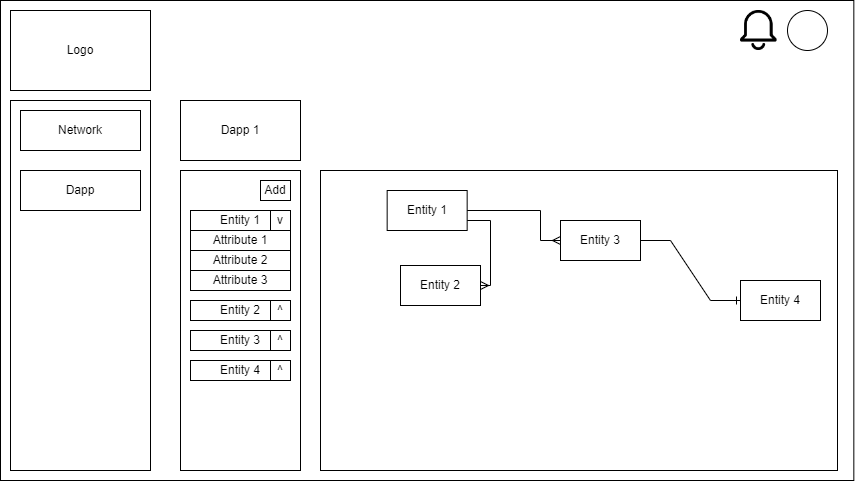

The diagram above was exported from draw.io. Its source (the exported page's mxGraphModel, read from the mxfile embedded in the PNG):
<mxGraphModel dx="1038" dy="489" grid="1" gridSize="10" guides="1" tooltips="1" connect="1" arrows="1" fold="1" page="1" pageScale="1" pageWidth="827" pageHeight="1169" math="0" shadow="0">
  <root>
    <mxCell id="0QFjopbCnQKckmC86RTu-0" />
    <mxCell id="0QFjopbCnQKckmC86RTu-1" parent="0QFjopbCnQKckmC86RTu-0" />
    <mxCell id="0QFjopbCnQKckmC86RTu-2" value="" style="rounded=0;whiteSpace=wrap;html=1;" vertex="1" parent="0QFjopbCnQKckmC86RTu-1">
      <mxGeometry x="190" y="70" width="853.33" height="480" as="geometry" />
    </mxCell>
    <mxCell id="0QFjopbCnQKckmC86RTu-3" value="" style="rounded=0;whiteSpace=wrap;html=1;" vertex="1" parent="0QFjopbCnQKckmC86RTu-1">
      <mxGeometry x="200" y="170" width="140" height="370" as="geometry" />
    </mxCell>
    <mxCell id="0QFjopbCnQKckmC86RTu-4" value="Logo" style="rounded=0;whiteSpace=wrap;html=1;" vertex="1" parent="0QFjopbCnQKckmC86RTu-1">
      <mxGeometry x="200" y="80" width="140" height="80" as="geometry" />
    </mxCell>
    <mxCell id="0QFjopbCnQKckmC86RTu-6" value="Network" style="rounded=0;whiteSpace=wrap;html=1;" vertex="1" parent="0QFjopbCnQKckmC86RTu-1">
      <mxGeometry x="210" y="180" width="120" height="40" as="geometry" />
    </mxCell>
    <mxCell id="0QFjopbCnQKckmC86RTu-7" value="Dapp" style="rounded=0;whiteSpace=wrap;html=1;" vertex="1" parent="0QFjopbCnQKckmC86RTu-1">
      <mxGeometry x="210" y="240" width="120" height="40" as="geometry" />
    </mxCell>
    <mxCell id="0QFjopbCnQKckmC86RTu-8" value="" style="ellipse;whiteSpace=wrap;html=1;aspect=fixed;" vertex="1" parent="0QFjopbCnQKckmC86RTu-1">
      <mxGeometry x="977" y="80" width="40" height="40" as="geometry" />
    </mxCell>
    <mxCell id="0QFjopbCnQKckmC86RTu-9" value="" style="shape=image;verticalLabelPosition=bottom;labelBackgroundColor=default;verticalAlign=top;aspect=fixed;imageAspect=0;image=http://cdn.onlinewebfonts.com/svg/img_308601.png;" vertex="1" parent="0QFjopbCnQKckmC86RTu-1">
      <mxGeometry x="930" y="80" width="36.61" height="40" as="geometry" />
    </mxCell>
    <mxCell id="0QFjopbCnQKckmC86RTu-12" value="Dapp 1" style="rounded=0;whiteSpace=wrap;html=1;" vertex="1" parent="0QFjopbCnQKckmC86RTu-1">
      <mxGeometry x="370" y="170" width="120" height="60" as="geometry" />
    </mxCell>
    <mxCell id="0QFjopbCnQKckmC86RTu-15" value="" style="rounded=0;whiteSpace=wrap;html=1;" vertex="1" parent="0QFjopbCnQKckmC86RTu-1">
      <mxGeometry x="510" y="240" width="517" height="300" as="geometry" />
    </mxCell>
    <mxCell id="0QFjopbCnQKckmC86RTu-16" value="Entity 1" style="rounded=0;whiteSpace=wrap;html=1;" vertex="1" parent="0QFjopbCnQKckmC86RTu-1">
      <mxGeometry x="576.66" y="260" width="80" height="40" as="geometry" />
    </mxCell>
    <mxCell id="0QFjopbCnQKckmC86RTu-18" value="Entity 2" style="rounded=0;whiteSpace=wrap;html=1;" vertex="1" parent="0QFjopbCnQKckmC86RTu-1">
      <mxGeometry x="590" y="335" width="80" height="40" as="geometry" />
    </mxCell>
    <mxCell id="0QFjopbCnQKckmC86RTu-19" value="Entity 4" style="rounded=0;whiteSpace=wrap;html=1;" vertex="1" parent="0QFjopbCnQKckmC86RTu-1">
      <mxGeometry x="930" y="350" width="80" height="40" as="geometry" />
    </mxCell>
    <mxCell id="0QFjopbCnQKckmC86RTu-20" value="" style="edgeStyle=orthogonalEdgeStyle;fontSize=12;html=1;endArrow=ERmany;rounded=0;elbow=vertical;exitX=1;exitY=0.5;exitDx=0;exitDy=0;entryX=0;entryY=0.5;entryDx=0;entryDy=0;" edge="1" parent="0QFjopbCnQKckmC86RTu-1" source="0QFjopbCnQKckmC86RTu-16" target="0QFjopbCnQKckmC86RTu-17">
      <mxGeometry width="100" height="100" relative="1" as="geometry">
        <mxPoint x="477" y="270" as="sourcePoint" />
        <mxPoint x="577" y="170" as="targetPoint" />
        <Array as="points">
          <mxPoint x="730" y="280" />
          <mxPoint x="730" y="310" />
        </Array>
      </mxGeometry>
    </mxCell>
    <mxCell id="0QFjopbCnQKckmC86RTu-21" value="" style="edgeStyle=orthogonalEdgeStyle;fontSize=12;html=1;endArrow=ERmany;rounded=0;elbow=vertical;exitX=1;exitY=0.75;exitDx=0;exitDy=0;entryX=1;entryY=0.5;entryDx=0;entryDy=0;" edge="1" parent="0QFjopbCnQKckmC86RTu-1" source="0QFjopbCnQKckmC86RTu-16" target="0QFjopbCnQKckmC86RTu-18">
      <mxGeometry width="100" height="100" relative="1" as="geometry">
        <mxPoint x="537" y="290" as="sourcePoint" />
        <mxPoint x="637" y="320" as="targetPoint" />
      </mxGeometry>
    </mxCell>
    <mxCell id="0QFjopbCnQKckmC86RTu-22" value="" style="edgeStyle=entityRelationEdgeStyle;fontSize=12;html=1;endArrow=ERone;endFill=1;rounded=0;elbow=vertical;entryX=0;entryY=0.5;entryDx=0;entryDy=0;startArrow=none;" edge="1" parent="0QFjopbCnQKckmC86RTu-1" target="0QFjopbCnQKckmC86RTu-19" source="0QFjopbCnQKckmC86RTu-17">
      <mxGeometry width="100" height="100" relative="1" as="geometry">
        <mxPoint x="707" y="310" as="sourcePoint" />
        <mxPoint x="807" y="210" as="targetPoint" />
      </mxGeometry>
    </mxCell>
    <mxCell id="0QFjopbCnQKckmC86RTu-17" value="Entity 3" style="rounded=0;whiteSpace=wrap;html=1;" vertex="1" parent="0QFjopbCnQKckmC86RTu-1">
      <mxGeometry x="750" y="290" width="80" height="40" as="geometry" />
    </mxCell>
    <mxCell id="byaX1jrRGC1_wlEgPucF-1" value="" style="rounded=0;whiteSpace=wrap;html=1;" vertex="1" parent="0QFjopbCnQKckmC86RTu-1">
      <mxGeometry x="370" y="240" width="120" height="300" as="geometry" />
    </mxCell>
    <mxCell id="byaX1jrRGC1_wlEgPucF-2" value="Entity 1" style="rounded=0;whiteSpace=wrap;html=1;" vertex="1" parent="0QFjopbCnQKckmC86RTu-1">
      <mxGeometry x="380" y="280" width="100" height="20" as="geometry" />
    </mxCell>
    <mxCell id="byaX1jrRGC1_wlEgPucF-6" value="" style="rounded=0;whiteSpace=wrap;html=1;" vertex="1" parent="0QFjopbCnQKckmC86RTu-1">
      <mxGeometry x="380" y="300" width="100" height="60" as="geometry" />
    </mxCell>
    <mxCell id="byaX1jrRGC1_wlEgPucF-7" value="Entity 2" style="rounded=0;whiteSpace=wrap;html=1;" vertex="1" parent="0QFjopbCnQKckmC86RTu-1">
      <mxGeometry x="380" y="370" width="100" height="20" as="geometry" />
    </mxCell>
    <mxCell id="byaX1jrRGC1_wlEgPucF-8" value="Entity 3" style="rounded=0;whiteSpace=wrap;html=1;" vertex="1" parent="0QFjopbCnQKckmC86RTu-1">
      <mxGeometry x="380" y="400" width="100" height="20" as="geometry" />
    </mxCell>
    <mxCell id="byaX1jrRGC1_wlEgPucF-9" value="Entity 4" style="rounded=0;whiteSpace=wrap;html=1;" vertex="1" parent="0QFjopbCnQKckmC86RTu-1">
      <mxGeometry x="380" y="430" width="100" height="20" as="geometry" />
    </mxCell>
    <mxCell id="byaX1jrRGC1_wlEgPucF-10" value="Add" style="rounded=0;whiteSpace=wrap;html=1;" vertex="1" parent="0QFjopbCnQKckmC86RTu-1">
      <mxGeometry x="450" y="250" width="30" height="20" as="geometry" />
    </mxCell>
    <mxCell id="byaX1jrRGC1_wlEgPucF-11" value="Attribute 1" style="rounded=0;whiteSpace=wrap;html=1;" vertex="1" parent="0QFjopbCnQKckmC86RTu-1">
      <mxGeometry x="380" y="300" width="100" height="20" as="geometry" />
    </mxCell>
    <mxCell id="byaX1jrRGC1_wlEgPucF-12" value="Attribute 2" style="rounded=0;whiteSpace=wrap;html=1;" vertex="1" parent="0QFjopbCnQKckmC86RTu-1">
      <mxGeometry x="380" y="320" width="100" height="20" as="geometry" />
    </mxCell>
    <mxCell id="byaX1jrRGC1_wlEgPucF-13" value="Attribute 3" style="rounded=0;whiteSpace=wrap;html=1;" vertex="1" parent="0QFjopbCnQKckmC86RTu-1">
      <mxGeometry x="380" y="340" width="100" height="20" as="geometry" />
    </mxCell>
    <mxCell id="byaX1jrRGC1_wlEgPucF-14" value="v" style="rounded=0;whiteSpace=wrap;html=1;" vertex="1" parent="0QFjopbCnQKckmC86RTu-1">
      <mxGeometry x="460" y="280" width="20" height="20" as="geometry" />
    </mxCell>
    <mxCell id="byaX1jrRGC1_wlEgPucF-15" value="^" style="rounded=0;whiteSpace=wrap;html=1;" vertex="1" parent="0QFjopbCnQKckmC86RTu-1">
      <mxGeometry x="460" y="370" width="20" height="20" as="geometry" />
    </mxCell>
    <mxCell id="byaX1jrRGC1_wlEgPucF-16" value="^" style="rounded=0;whiteSpace=wrap;html=1;" vertex="1" parent="0QFjopbCnQKckmC86RTu-1">
      <mxGeometry x="460" y="400" width="20" height="20" as="geometry" />
    </mxCell>
    <mxCell id="byaX1jrRGC1_wlEgPucF-17" value="^" style="rounded=0;whiteSpace=wrap;html=1;" vertex="1" parent="0QFjopbCnQKckmC86RTu-1">
      <mxGeometry x="460" y="430" width="20" height="20" as="geometry" />
    </mxCell>
  </root>
</mxGraphModel>